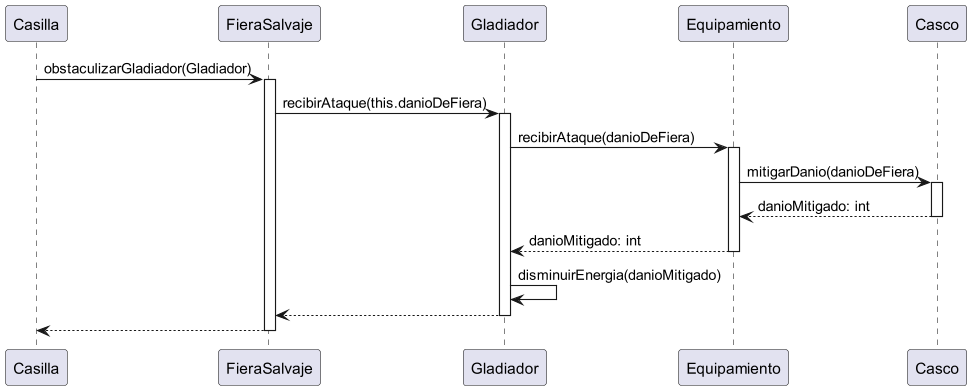

The diagram above was rendered by PlantUML. Its source (embedded in the PNG):
@startuml
Casilla -> FieraSalvaje: obstaculizarGladiador(Gladiador)
activate FieraSalvaje
FieraSalvaje -> Gladiador: recibirAtaque(this.danioDeFiera)
activate Gladiador

Gladiador -> Equipamiento: recibirAtaque(danioDeFiera)
activate Equipamiento
Equipamiento -> Casco: mitigarDanio(danioDeFiera)
activate Casco
Casco --> Equipamiento: danioMitigado: int
deactivate Casco
Equipamiento --> Gladiador: danioMitigado: int
deactivate Equipamiento
Gladiador -> Gladiador: disminuirEnergia(danioMitigado)


Gladiador --> FieraSalvaje
deactivate Gladiador
FieraSalvaje --> Casilla
deactivate FieraSalvaje
@enduml